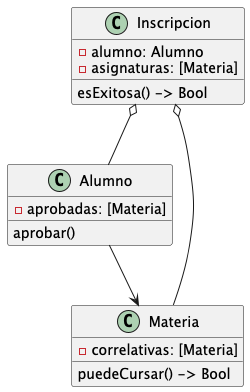

The diagram above was rendered by PlantUML. Its source (embedded in the PNG):
@startuml

Alumno --> Materia
Inscripcion o-- Materia
Inscripcion o-- Alumno

class Inscripcion {
- alumno: Alumno
- asignaturas: [Materia]
esExitosa() -> Bool
}

class Materia {
- correlativas: [Materia]
puedeCursar() -> Bool
}

class Alumno {
- aprobadas: [Materia]
aprobar()
}

@enduml